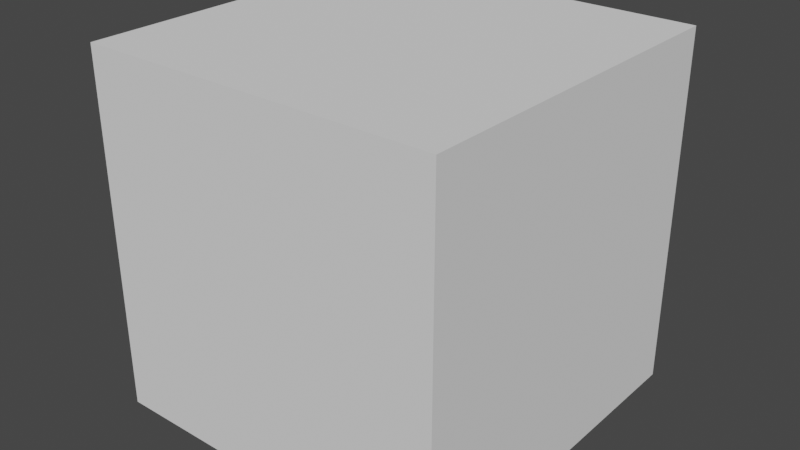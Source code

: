 # Source: default-cube-no-materials.blend  (saved by Blender 3.2.14; exported with 4.5.12 LTS)
import bpy
from mathutils import Matrix  # noqa: F401  (used for matrix-valued properties, if any)

bpy.ops.wm.read_factory_settings(use_empty=True)
scene = bpy.context.scene
scene.name = 'Scene'

# ---- collections
col_collection = bpy.data.collections.new('Collection'); scene.collection.children.link(col_collection)

# ---- world
world_world = bpy.data.worlds.new('World'); scene.world = world_world
world_world.use_nodes = True; world_world.node_tree.nodes.clear()
_N = world_world.node_tree.nodes; _L = world_world.node_tree.links
n0 = _N.new('ShaderNodeOutputWorld'); n0.name = 'World Output'; n0.location = (300, 300)
n1 = _N.new('ShaderNodeBackground'); n1.name = 'Background'; n1.location = (10, 300)
n1.inputs[0].default_value = (0.05088, 0.05088, 0.05088, 1.0)
_L.new(n1.outputs[0], n0.inputs[0])
n0.is_active_output = True
world_world.color = (0.05088, 0.05088, 0.05088)
world_world.use_sun_shadow = False
world_world.sun_shadow_jitter_overblur = 0.0

# ---- meshes
me_cube = bpy.data.meshes.new('Cube')
me_cube.from_pydata([(1.0, 1.0, 1.0), (1.0, 1.0, -1.0), (1.0, -1.0, 1.0), (1.0, -1.0, -1.0), (-1.0, 1.0, 1.0), (-1.0, 1.0, -1.0), (-1.0, -1.0, 1.0), (-1.0, -1.0, -1.0)], [], [(0, 4, 6, 2), (3, 2, 6, 7), (7, 6, 4, 5), (5, 1, 3, 7), (1, 0, 2, 3), (5, 4, 0, 1)])
_uv = me_cube.uv_layers.new(name='UVMap')
_uv.uv.foreach_set('vector', [0.625, 0.5, 0.875, 0.5, 0.875, 0.75, 0.625, 0.75, 0.375, 0.75, 0.625, 0.75, 0.625, 1.0, 0.375, 1.0, 0.375, 0.0, 0.625, 0.0, 0.625, 0.25, 0.375, 0.25, 0.125, 0.5, 0.375, 0.5, 0.375, 0.75, 0.125, 0.75, 0.375, 0.5, 0.625, 0.5, 0.625, 0.75, 0.375, 0.75, 0.375, 0.25, 0.625, 0.25, 0.625, 0.5, 0.375, 0.5])
me_cube.use_mirror_vertex_groups = False
me_cube.update()

# ---- objects
ob_cube = bpy.data.objects.new('Cube', me_cube)

# ---- transforms, parenting, visibility, modifiers, constraints
ob_cube.location = (0.0, 0.0, 0.0)
ob_cube.lock_rotations_4d = False
ob_cube.empty_display_type = 'ARROWS'
ob_cube.lineart.crease_threshold = 0.0

# ---- collection membership
col_collection.objects.link(ob_cube)

# ---- scene / render settings (as saved in the file)
scene.frame_start = 1; scene.frame_end = 250; scene.frame_set(1)
scene.render.engine = 'BLENDER_EEVEE_NEXT'
scene.cycles.sampling_pattern = 'TABULATED_SOBOL'
scene.cycles.use_light_tree = False
scene.view_settings.view_transform = 'Filmic'
bpy.context.view_layer.update()

# ---- added for rendering (the .blend has no active camera and no usable light): camera, sun
cam_auto = bpy.data.cameras.new('AutoCamera')
cam_auto.lens = 50.0
cam_auto.sensor_width = 36.0
cam_auto.clip_end = 1000.0
ob_auto_camera = bpy.data.objects.new('AutoCamera', cam_auto)
scene.collection.objects.link(ob_auto_camera)
ob_auto_camera.location = (3.20507, -3.84609, 2.56406)
ob_auto_camera.rotation_euler = (1.09748, -7.21219e-08, 0.694738)
scene.camera = ob_auto_camera
light_auto_sun = bpy.data.lights.new('AutoSun', 'SUN')
light_auto_sun.energy = 3.0
light_auto_sun.angle = 0.0523599
ob_auto_sun = bpy.data.objects.new('AutoSun', light_auto_sun)
scene.collection.objects.link(ob_auto_sun)
ob_auto_sun.rotation_euler = (0.872665, 0.174533, 0.523599)
bpy.context.view_layer.update()
